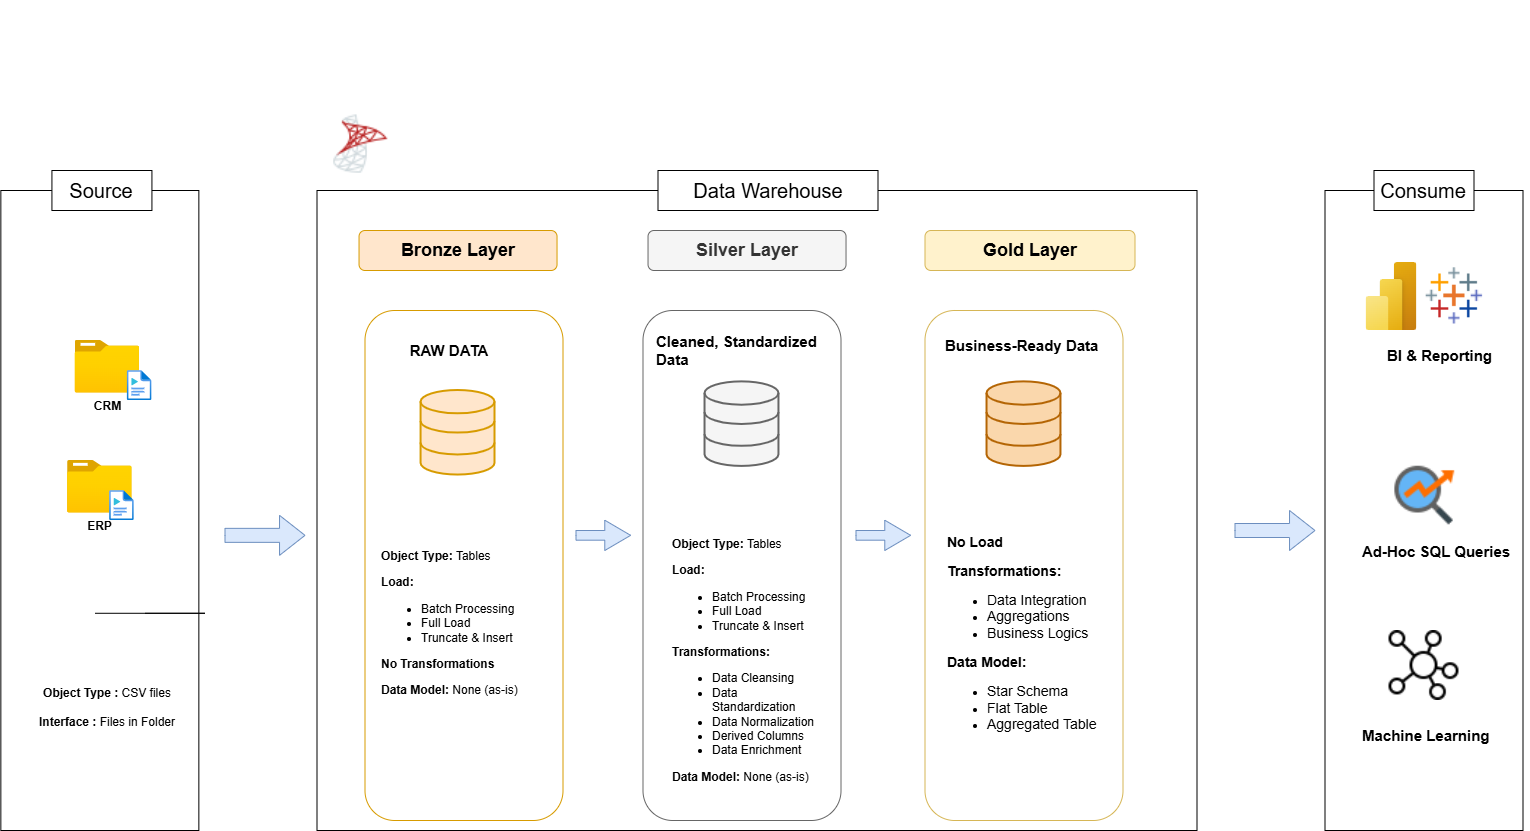

The diagram above was exported from draw.io. Its source (the exported page's mxGraphModel, read from the mxfile embedded in the PNG):
<mxGraphModel dx="2298" dy="801" grid="1" gridSize="10" guides="1" tooltips="1" connect="1" arrows="1" fold="1" page="1" pageScale="1" pageWidth="827" pageHeight="1169" math="0" shadow="0">
  <root>
    <mxCell id="0" />
    <mxCell id="1" parent="0" />
    <mxCell id="HnvGzN2x-YsPpBxod78f-3" parent="1" style="rounded=0;whiteSpace=wrap;html=1;fillStyle=auto;fillColor=default;" value="" vertex="1">
      <mxGeometry height="640" width="880" x="192" y="320" as="geometry" />
    </mxCell>
    <mxCell id="HnvGzN2x-YsPpBxod78f-4" parent="1" style="rounded=0;whiteSpace=wrap;html=1;" value="&lt;font style=&quot;font-size: 20px;&quot;&gt;Data Warehouse&lt;/font&gt;" vertex="1">
      <mxGeometry height="40" width="220" x="533" y="300" as="geometry" />
    </mxCell>
    <mxCell id="HnvGzN2x-YsPpBxod78f-5" parent="1" style="rounded=0;whiteSpace=wrap;html=1;fillColor=default;fillStyle=auto;" value="" vertex="1">
      <mxGeometry height="640" width="198" x="1200" y="320" as="geometry" />
    </mxCell>
    <mxCell id="HnvGzN2x-YsPpBxod78f-6" parent="1" style="rounded=0;whiteSpace=wrap;html=1;" value="&lt;font style=&quot;font-size: 20px;&quot;&gt;Consume&lt;/font&gt;" vertex="1">
      <mxGeometry height="40" width="100" x="1249" y="300" as="geometry" />
    </mxCell>
    <mxCell id="HnvGzN2x-YsPpBxod78f-7" parent="1" style="rounded=1;whiteSpace=wrap;html=1;labelBackgroundColor=none;fillColor=#ffe6cc;strokeColor=#d79b00;" value="&lt;font style=&quot;font-size: 18px;&quot;&gt;&lt;b&gt;Bronze Layer&lt;/b&gt;&lt;/font&gt;" vertex="1">
      <mxGeometry height="40" width="198" x="234.04" y="360" as="geometry" />
    </mxCell>
    <mxCell id="HnvGzN2x-YsPpBxod78f-11" parent="1" style="rounded=1;whiteSpace=wrap;html=1;labelBackgroundColor=none;fillColor=none;strokeColor=#d79b00;fillStyle=dots;" value="" vertex="1">
      <mxGeometry height="510" width="198" x="240" y="440" as="geometry" />
    </mxCell>
    <mxCell id="HnvGzN2x-YsPpBxod78f-13" parent="1" style="rounded=1;whiteSpace=wrap;html=1;labelBackgroundColor=none;fillColor=#f5f5f5;strokeColor=#666666;fontColor=#333333;" value="&lt;span style=&quot;font-size: 18px;&quot;&gt;&lt;b&gt;Silver Layer&lt;/b&gt;&lt;/span&gt;" vertex="1">
      <mxGeometry height="40" width="198" x="523.03" y="360" as="geometry" />
    </mxCell>
    <mxCell id="HnvGzN2x-YsPpBxod78f-15" parent="1" style="rounded=1;whiteSpace=wrap;html=1;labelBackgroundColor=none;fillColor=none;strokeColor=#666666;fontColor=#333333;" value="" vertex="1">
      <mxGeometry height="510" width="198" x="518" y="440" as="geometry" />
    </mxCell>
    <mxCell id="HnvGzN2x-YsPpBxod78f-16" parent="1" style="rounded=1;whiteSpace=wrap;html=1;labelBackgroundColor=none;fillColor=none;strokeColor=#d6b656;" value="" vertex="1">
      <mxGeometry height="510" width="198" x="800" y="440" as="geometry" />
    </mxCell>
    <mxCell id="HnvGzN2x-YsPpBxod78f-17" parent="1" style="rounded=1;whiteSpace=wrap;html=1;labelBackgroundColor=none;fillColor=#fff2cc;strokeColor=#d6b656;" value="&lt;span style=&quot;font-size: 18px;&quot;&gt;&lt;b&gt;Gold Layer&lt;/b&gt;&lt;/span&gt;" vertex="1">
      <mxGeometry height="40" width="210" x="800" y="360" as="geometry" />
    </mxCell>
    <mxCell id="HnvGzN2x-YsPpBxod78f-47" parent="1" style="text;html=1;whiteSpace=wrap;strokeColor=none;fillColor=none;align=center;verticalAlign=middle;rounded=0;" value="&lt;font style=&quot;font-size: 25px;&quot;&gt;&lt;b style=&quot;color: rgb(255, 255, 255);&quot;&gt;High Level Architecture&lt;/b&gt;&lt;/font&gt;" vertex="1">
      <mxGeometry height="135" width="429.99" x="410.03000000000003" y="130" as="geometry" />
    </mxCell>
    <mxCell id="HnvGzN2x-YsPpBxod78f-48" parent="1" style="html=1;verticalLabelPosition=bottom;align=center;labelBackgroundColor=#ffffff;verticalAlign=top;strokeWidth=2;strokeColor=#d79b00;shadow=0;dashed=0;shape=mxgraph.ios7.icons.data;fillColor=#ffe6cc;" value="" vertex="1">
      <mxGeometry height="84.55" width="73.93" x="296.07" y="520" as="geometry" />
    </mxCell>
    <mxCell id="HnvGzN2x-YsPpBxod78f-49" parent="1" style="html=1;verticalLabelPosition=bottom;align=center;labelBackgroundColor=#ffffff;verticalAlign=top;strokeWidth=2;strokeColor=#666666;shadow=0;dashed=0;shape=mxgraph.ios7.icons.data;fillColor=#f5f5f5;fontColor=#333333;" value="" vertex="1">
      <mxGeometry height="84.55" width="73.93" x="580.03" y="511.37" as="geometry" />
    </mxCell>
    <mxCell id="HnvGzN2x-YsPpBxod78f-50" parent="1" style="html=1;verticalLabelPosition=bottom;align=center;labelBackgroundColor=#ffffff;verticalAlign=top;strokeWidth=2;strokeColor=#b46504;shadow=0;dashed=0;shape=mxgraph.ios7.icons.data;fillColor=#fad7ac;" value="" vertex="1">
      <mxGeometry height="84.55" width="73.93" x="862.03" y="511.37" as="geometry" />
    </mxCell>
    <mxCell id="HnvGzN2x-YsPpBxod78f-51" parent="1" style="html=1;shadow=0;dashed=0;align=center;verticalAlign=middle;shape=mxgraph.arrows2.arrow;dy=0.65;dx=25.47;notch=0;fillColor=#dae8fc;strokeColor=#6c8ebf;" value="" vertex="1">
      <mxGeometry height="40" width="80" x="100" y="644.85" as="geometry" />
    </mxCell>
    <mxCell id="HnvGzN2x-YsPpBxod78f-59" parent="1" style="html=1;shadow=0;dashed=0;align=center;verticalAlign=middle;shape=mxgraph.arrows2.arrow;dy=0.65;dx=25.47;notch=0;fillColor=#dae8fc;strokeColor=#6c8ebf;" value="" vertex="1">
      <mxGeometry height="40" width="80" x="1110" y="640" as="geometry" />
    </mxCell>
    <mxCell id="HnvGzN2x-YsPpBxod78f-60" parent="1" style="html=1;shadow=0;dashed=0;align=center;verticalAlign=middle;shape=mxgraph.arrows2.arrow;dy=0.68;dx=25.87;notch=0;fillColor=#dae8fc;strokeColor=#6c8ebf;" value="" vertex="1">
      <mxGeometry height="30.31" width="54.64" x="451" y="649.6899999999999" as="geometry" />
    </mxCell>
    <mxCell id="HnvGzN2x-YsPpBxod78f-63" parent="1" style="html=1;shadow=0;dashed=0;align=center;verticalAlign=middle;shape=mxgraph.arrows2.arrow;dy=0.68;dx=25.87;notch=0;fillColor=#dae8fc;strokeColor=#6c8ebf;" value="" vertex="1">
      <mxGeometry height="30.31" width="54.64" x="731" y="649.69" as="geometry" />
    </mxCell>
    <mxCell id="HnvGzN2x-YsPpBxod78f-68" parent="1" style="text;html=1;whiteSpace=wrap;strokeColor=none;fillColor=none;align=center;verticalAlign=middle;rounded=0;" value="&lt;b&gt;&lt;font style=&quot;font-size: 15px;&quot;&gt;RAW DATA&lt;/font&gt;&lt;/b&gt;" vertex="1">
      <mxGeometry height="30" width="91.93" x="278.07" y="465" as="geometry" />
    </mxCell>
    <mxCell id="HnvGzN2x-YsPpBxod78f-70" parent="1" style="text;whiteSpace=wrap;html=1;" value="&lt;b&gt;&lt;font style=&quot;font-size: 15px;&quot;&gt;Cleaned, Standardized Data&lt;/font&gt;&lt;/b&gt;" vertex="1">
      <mxGeometry height="60" width="192" x="529.03" y="456" as="geometry" />
    </mxCell>
    <mxCell id="HnvGzN2x-YsPpBxod78f-71" parent="1" style="text;whiteSpace=wrap;html=1;" value="&lt;p class=&quot;PDq2pG_selectionAnchorContainer&quot;&gt;&lt;font&gt;&lt;strong&gt;Object Type:&lt;/strong&gt; Tables&lt;/font&gt;&lt;/p&gt;&lt;p&gt;&lt;strong&gt;&lt;font&gt;Load:&lt;/font&gt;&lt;/strong&gt;&lt;/p&gt;&lt;ul&gt;&lt;li&gt;&lt;font&gt;Batch Processing&lt;/font&gt;&lt;/li&gt;&lt;li&gt;&lt;font&gt;Full Load&lt;/font&gt;&lt;/li&gt;&lt;li&gt;&lt;font&gt;Truncate &amp;amp; Insert&lt;/font&gt;&lt;/li&gt;&lt;/ul&gt;&lt;p&gt;&lt;strong&gt;&lt;font&gt;Transformations:&lt;/font&gt;&lt;/strong&gt;&lt;/p&gt;&lt;ul&gt;&lt;li&gt;&lt;font&gt;Data Cleansing&lt;/font&gt;&lt;/li&gt;&lt;li&gt;&lt;font&gt;Data Standardization&lt;br&gt;&lt;/font&gt;&lt;/li&gt;&lt;li&gt;&lt;font&gt;Data Normalization&lt;/font&gt;&lt;/li&gt;&lt;li&gt;&lt;font&gt;Derived Columns&lt;/font&gt;&lt;/li&gt;&lt;li&gt;&lt;font&gt;Data Enrichment&lt;br&gt;&lt;/font&gt;&lt;/li&gt;&lt;/ul&gt;&lt;p&gt;&lt;font&gt;&lt;strong&gt;Data Model:&lt;/strong&gt; None (as-is)&lt;/font&gt;&lt;/p&gt;" vertex="1">
      <mxGeometry height="282.04" width="153.85" x="545.1" y="647.96" as="geometry" />
    </mxCell>
    <mxCell id="HnvGzN2x-YsPpBxod78f-75" parent="1" style="rounded=0;whiteSpace=wrap;html=1;fillColor=default;fillStyle=auto;" value="" vertex="1">
      <mxGeometry height="640" width="198" x="-124.14999999999995" y="320" as="geometry" />
    </mxCell>
    <mxCell id="HnvGzN2x-YsPpBxod78f-77" parent="1" style="rounded=0;whiteSpace=wrap;html=1;" value="&lt;span style=&quot;font-size: 20px;&quot;&gt;Source&lt;/span&gt;" vertex="1">
      <mxGeometry height="40" width="100" x="-73.06999999999998" y="300" as="geometry" />
    </mxCell>
    <mxCell id="HnvGzN2x-YsPpBxod78f-80" parent="1" style="text;whiteSpace=wrap;html=1;" value="&lt;p class=&quot;PDq2pG_selectionAnchorContainer&quot;&gt;&lt;strong&gt;Object Type:&lt;/strong&gt; Tables&lt;/p&gt;&lt;p class=&quot;&quot;&gt;&lt;strong&gt;Load:&lt;/strong&gt;&lt;/p&gt;&lt;ul&gt;&lt;li&gt;Batch Processing&lt;/li&gt;&lt;li&gt;Full Load&lt;br&gt;&lt;/li&gt;&lt;li&gt;Truncate &amp;amp; Insert&lt;/li&gt;&lt;/ul&gt;&lt;p class=&quot;&quot;&gt;&lt;strong&gt;No Transformations&lt;/strong&gt;&lt;/p&gt;&lt;p&gt;&lt;strong&gt;Data Model:&lt;/strong&gt; None (as-is)&lt;/p&gt;" vertex="1">
      <mxGeometry height="190" width="170" x="254" y="660" as="geometry" />
    </mxCell>
    <mxCell id="HnvGzN2x-YsPpBxod78f-81" parent="1" style="text;whiteSpace=wrap;html=1;" value="&lt;b&gt;&lt;font style=&quot;font-size: 15px;&quot;&gt;Business-Ready Data&lt;/font&gt;&lt;/b&gt;" vertex="1">
      <mxGeometry height="40" width="160" x="818.99" y="460" as="geometry" />
    </mxCell>
    <mxCell id="HnvGzN2x-YsPpBxod78f-82" parent="1" style="text;whiteSpace=wrap;html=1;" value="&lt;p class=&quot;PDq2pG_selectionAnchorContainer&quot;&gt;&lt;strong&gt;&lt;font style=&quot;font-size: 14px;&quot;&gt;No Load&lt;/font&gt;&lt;/strong&gt;&lt;/p&gt;&lt;p&gt;&lt;strong&gt;&lt;font style=&quot;font-size: 14px;&quot;&gt;Transformations:&lt;/font&gt;&lt;/strong&gt;&lt;/p&gt;&lt;ul&gt;&lt;li&gt;&lt;font style=&quot;font-size: 14px;&quot;&gt;Data Integration&lt;/font&gt;&lt;/li&gt;&lt;li&gt;&lt;font style=&quot;font-size: 14px;&quot;&gt;Aggregations&lt;/font&gt;&lt;/li&gt;&lt;li&gt;&lt;font style=&quot;font-size: 14px;&quot;&gt;Business Logics&lt;/font&gt;&lt;/li&gt;&lt;/ul&gt;&lt;p&gt;&lt;strong&gt;&lt;font style=&quot;font-size: 14px;&quot;&gt;Data Model:&lt;/font&gt;&lt;/strong&gt;&lt;/p&gt;&lt;ul&gt;&lt;li&gt;&lt;font style=&quot;font-size: 14px;&quot;&gt;Star Schema&lt;/font&gt;&lt;/li&gt;&lt;li&gt;&lt;font style=&quot;font-size: 14px;&quot;&gt;Flat Table&lt;br&gt;&lt;/font&gt;&lt;/li&gt;&lt;li&gt;&lt;font style=&quot;font-size: 14px;&quot;&gt;Aggregated Table&lt;/font&gt;&lt;/li&gt;&lt;/ul&gt;" vertex="1">
      <mxGeometry height="210" width="170" x="820" y="644.85" as="geometry" />
    </mxCell>
    <mxCell id="HnvGzN2x-YsPpBxod78f-83" parent="1" style="image;aspect=fixed;html=1;points=[];align=center;fontSize=12;image=img/lib/azure2/power_platform/PowerBI.svg;" value="" vertex="1">
      <mxGeometry height="68" width="51" x="1241" y="392" as="geometry" />
    </mxCell>
    <mxCell id="HnvGzN2x-YsPpBxod78f-85" parent="1" style="shape=image;verticalLabelPosition=bottom;labelBackgroundColor=default;verticalAlign=top;aspect=fixed;imageAspect=0;image=data:image/png,(base64 omitted: 484 chars);" value="" vertex="1">
      <mxGeometry height="60" width="60" x="1300" y="396" as="geometry" />
    </mxCell>
    <mxCell id="HnvGzN2x-YsPpBxod78f-86" parent="1" style="shape=image;verticalLabelPosition=bottom;labelBackgroundColor=default;verticalAlign=top;aspect=fixed;imageAspect=0;image=data:image/png,(base64 omitted: 1940 chars);" value="" vertex="1">
      <mxGeometry height="70" width="70" x="1264" y="590" as="geometry" />
    </mxCell>
    <mxCell id="HnvGzN2x-YsPpBxod78f-87" parent="1" style="shape=image;verticalLabelPosition=bottom;labelBackgroundColor=default;verticalAlign=top;aspect=fixed;imageAspect=0;image=data:image/png,(base64 omitted: 2932 chars);" value="" vertex="1">
      <mxGeometry height="70" width="70" x="200" y="240" as="geometry" />
    </mxCell>
    <mxCell id="HnvGzN2x-YsPpBxod78f-88" parent="1" style="shape=image;verticalLabelPosition=bottom;labelBackgroundColor=default;verticalAlign=top;aspect=fixed;imageAspect=0;image=data:image/png,(base64 omitted: 1348 chars);" value="" vertex="1">
      <mxGeometry height="70" width="70" x="1264" y="760" as="geometry" />
    </mxCell>
    <mxCell id="HnvGzN2x-YsPpBxod78f-89" parent="1" style="text;whiteSpace=wrap;html=1;" value="&lt;b&gt;&lt;font style=&quot;font-size: 15px;&quot;&gt;BI &amp;amp; Reporting&lt;/font&gt;&lt;/b&gt;" vertex="1">
      <mxGeometry height="48" width="120" x="1260" y="470" as="geometry" />
    </mxCell>
    <mxCell id="HnvGzN2x-YsPpBxod78f-90" parent="1" style="text;whiteSpace=wrap;html=1;" value="&lt;font style=&quot;font-size: 15px;&quot;&gt;&lt;b&gt;Ad-Hoc SQL Queries&lt;/b&gt;&lt;/font&gt;" vertex="1">
      <mxGeometry height="40" width="170" x="1235" y="666.46" as="geometry" />
    </mxCell>
    <mxCell id="HnvGzN2x-YsPpBxod78f-91" parent="1" style="text;whiteSpace=wrap;html=1;" value="&lt;b&gt;&lt;font style=&quot;font-size: 15px;&quot;&gt;Machine Learning&lt;/font&gt;&lt;/b&gt;" vertex="1">
      <mxGeometry height="40" width="130" x="1235" y="850" as="geometry" />
    </mxCell>
    <mxCell id="HnvGzN2x-YsPpBxod78f-93" parent="1" style="text;html=1;whiteSpace=wrap;strokeColor=none;fillColor=none;align=center;verticalAlign=middle;rounded=0;" value="&lt;font style=&quot;font-size: 18px;&quot;&gt;&lt;b style=&quot;color: rgb(255, 255, 255);&quot;&gt;SQL Server&lt;/b&gt;&lt;/font&gt;" vertex="1">
      <mxGeometry height="30" width="106" x="264" y="280" as="geometry" />
    </mxCell>
    <mxCell id="HnvGzN2x-YsPpBxod78f-102" parent="1" style="image;aspect=fixed;html=1;points=[];align=center;fontSize=12;image=img/lib/azure2/general/Folder_Blank.svg;" value="&lt;b&gt;CRM&lt;/b&gt;" vertex="1">
      <mxGeometry height="52.46" width="64.64" x="-49.999999999999986" y="470" as="geometry" />
    </mxCell>
    <mxCell id="HnvGzN2x-YsPpBxod78f-103" parent="1" style="image;aspect=fixed;html=1;points=[];align=center;fontSize=12;image=img/lib/azure2/general/Media_File.svg;" value="" vertex="1">
      <mxGeometry height="30.32" width="24.64" x="2.2900000000000134" y="500" as="geometry" />
    </mxCell>
    <mxCell id="HnvGzN2x-YsPpBxod78f-104" parent="1" style="image;aspect=fixed;html=1;points=[];align=center;fontSize=12;image=img/lib/azure2/general/Folder_Blank.svg;" value="&lt;b&gt;ERP&lt;/b&gt;&lt;div&gt;&lt;b&gt;&lt;br&gt;&lt;/b&gt;&lt;/div&gt;" vertex="1">
      <mxGeometry height="52.46" width="64.64" x="-57.47" y="590" as="geometry" />
    </mxCell>
    <mxCell id="HnvGzN2x-YsPpBxod78f-105" parent="1" style="image;aspect=fixed;html=1;points=[];align=center;fontSize=12;image=img/lib/azure2/general/Media_File.svg;" value="" vertex="1">
      <mxGeometry height="30.31" width="24.64" x="-15.399999999999984" y="620.0000000000001" as="geometry" />
    </mxCell>
    <mxCell id="HnvGzN2x-YsPpBxod78f-106" edge="1" parent="1" style="endArrow=none;html=1;rounded=0;" value="">
      <mxGeometry height="50" relative="1" width="50" as="geometry">
        <Array as="points">
          <mxPoint x="50" y="742.78" />
          <mxPoint x="80" y="742.78" />
        </Array>
        <mxPoint x="-30" y="742.78" as="sourcePoint" />
        <mxPoint x="20" y="742.78" as="targetPoint" />
      </mxGeometry>
    </mxCell>
    <mxCell id="HnvGzN2x-YsPpBxod78f-107" parent="1" style="text;html=1;whiteSpace=wrap;strokeColor=none;fillColor=none;align=center;verticalAlign=middle;rounded=0;" value="&lt;table&gt;&lt;tbody&gt;&lt;tr&gt;&lt;td&gt;&lt;strong&gt;Object Type : &lt;/strong&gt;CSV files&lt;br&gt;&lt;br&gt;&lt;b&gt;Interface : &lt;/b&gt;Files in Folder&lt;/td&gt;&lt;/tr&gt;&lt;/tbody&gt;&lt;/table&gt;&lt;table&gt;&lt;tbody&gt;&lt;tr&gt;&lt;td&gt;&lt;/td&gt;&lt;/tr&gt;&lt;/tbody&gt;&lt;/table&gt;" vertex="1">
      <mxGeometry height="60" width="153.85" x="-94.61" y="810" as="geometry" />
    </mxCell>
  </root>
</mxGraphModel>